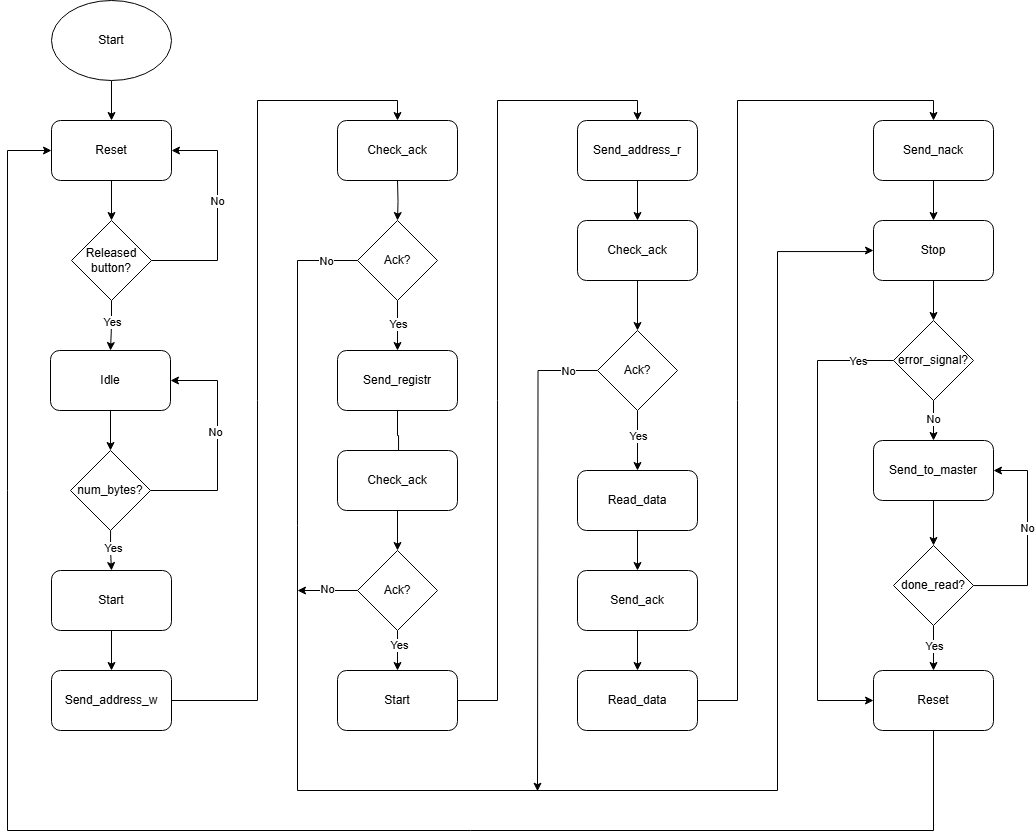

The diagram above was exported from draw.io. Its source (the exported page's mxGraphModel, read from the mxfile embedded in the PNG):
<mxGraphModel dx="1088" dy="600" grid="1" gridSize="10" guides="1" tooltips="1" connect="1" arrows="1" fold="1" page="1" pageScale="1" pageWidth="827" pageHeight="1169" math="0" shadow="0">
  <root>
    <mxCell id="0" />
    <mxCell id="1" parent="0" />
    <mxCell id="ab_Wiy-xSJOjES8e91Wg-8" style="edgeStyle=orthogonalEdgeStyle;rounded=0;orthogonalLoop=1;jettySize=auto;html=1;entryX=0.5;entryY=0;entryDx=0;entryDy=0;" edge="1" parent="1" source="ab_Wiy-xSJOjES8e91Wg-3" target="ab_Wiy-xSJOjES8e91Wg-7">
      <mxGeometry relative="1" as="geometry" />
    </mxCell>
    <mxCell id="ab_Wiy-xSJOjES8e91Wg-3" value="Reset" style="rounded=1;whiteSpace=wrap;html=1;" vertex="1" parent="1">
      <mxGeometry x="354" y="160" width="120" height="60" as="geometry" />
    </mxCell>
    <mxCell id="ab_Wiy-xSJOjES8e91Wg-6" style="edgeStyle=orthogonalEdgeStyle;rounded=0;orthogonalLoop=1;jettySize=auto;html=1;entryX=0.5;entryY=0;entryDx=0;entryDy=0;" edge="1" parent="1" source="ab_Wiy-xSJOjES8e91Wg-5" target="ab_Wiy-xSJOjES8e91Wg-3">
      <mxGeometry relative="1" as="geometry" />
    </mxCell>
    <mxCell id="ab_Wiy-xSJOjES8e91Wg-5" value="Start" style="ellipse;whiteSpace=wrap;html=1;" vertex="1" parent="1">
      <mxGeometry x="354" y="40" width="120" height="80" as="geometry" />
    </mxCell>
    <mxCell id="ab_Wiy-xSJOjES8e91Wg-9" style="edgeStyle=orthogonalEdgeStyle;rounded=0;orthogonalLoop=1;jettySize=auto;html=1;entryX=1;entryY=0.5;entryDx=0;entryDy=0;" edge="1" parent="1" source="ab_Wiy-xSJOjES8e91Wg-7" target="ab_Wiy-xSJOjES8e91Wg-3">
      <mxGeometry relative="1" as="geometry">
        <mxPoint x="550" y="190" as="targetPoint" />
        <Array as="points">
          <mxPoint x="520" y="300" />
          <mxPoint x="520" y="190" />
        </Array>
      </mxGeometry>
    </mxCell>
    <mxCell id="ab_Wiy-xSJOjES8e91Wg-10" value="No" style="edgeLabel;html=1;align=center;verticalAlign=middle;resizable=0;points=[];" vertex="1" connectable="0" parent="ab_Wiy-xSJOjES8e91Wg-9">
      <mxGeometry x="0.1856" y="1" relative="1" as="geometry">
        <mxPoint y="6" as="offset" />
      </mxGeometry>
    </mxCell>
    <mxCell id="ab_Wiy-xSJOjES8e91Wg-12" style="edgeStyle=orthogonalEdgeStyle;rounded=0;orthogonalLoop=1;jettySize=auto;html=1;entryX=0.5;entryY=0;entryDx=0;entryDy=0;" edge="1" parent="1" source="ab_Wiy-xSJOjES8e91Wg-7" target="ab_Wiy-xSJOjES8e91Wg-11">
      <mxGeometry relative="1" as="geometry" />
    </mxCell>
    <mxCell id="ab_Wiy-xSJOjES8e91Wg-13" value="Yes" style="edgeLabel;html=1;align=center;verticalAlign=middle;resizable=0;points=[];" vertex="1" connectable="0" parent="ab_Wiy-xSJOjES8e91Wg-12">
      <mxGeometry x="-0.18" y="2" relative="1" as="geometry">
        <mxPoint x="-2" as="offset" />
      </mxGeometry>
    </mxCell>
    <mxCell id="ab_Wiy-xSJOjES8e91Wg-7" value="Released button?" style="rhombus;whiteSpace=wrap;html=1;" vertex="1" parent="1">
      <mxGeometry x="374" y="260" width="80" height="80" as="geometry" />
    </mxCell>
    <mxCell id="ab_Wiy-xSJOjES8e91Wg-15" style="edgeStyle=orthogonalEdgeStyle;rounded=0;orthogonalLoop=1;jettySize=auto;html=1;entryX=0.5;entryY=0;entryDx=0;entryDy=0;" edge="1" parent="1" source="ab_Wiy-xSJOjES8e91Wg-11" target="ab_Wiy-xSJOjES8e91Wg-14">
      <mxGeometry relative="1" as="geometry" />
    </mxCell>
    <mxCell id="ab_Wiy-xSJOjES8e91Wg-11" value="Idle" style="rounded=1;whiteSpace=wrap;html=1;" vertex="1" parent="1">
      <mxGeometry x="353" y="390" width="120" height="60" as="geometry" />
    </mxCell>
    <mxCell id="ab_Wiy-xSJOjES8e91Wg-16" style="edgeStyle=orthogonalEdgeStyle;rounded=0;orthogonalLoop=1;jettySize=auto;html=1;entryX=1;entryY=0.5;entryDx=0;entryDy=0;" edge="1" parent="1" source="ab_Wiy-xSJOjES8e91Wg-14" target="ab_Wiy-xSJOjES8e91Wg-11">
      <mxGeometry relative="1" as="geometry">
        <mxPoint x="520" y="420" as="targetPoint" />
        <Array as="points">
          <mxPoint x="520" y="530" />
          <mxPoint x="520" y="420" />
        </Array>
      </mxGeometry>
    </mxCell>
    <mxCell id="ab_Wiy-xSJOjES8e91Wg-17" value="No" style="edgeLabel;html=1;align=center;verticalAlign=middle;resizable=0;points=[];" vertex="1" connectable="0" parent="ab_Wiy-xSJOjES8e91Wg-16">
      <mxGeometry x="0.1171" y="3" relative="1" as="geometry">
        <mxPoint as="offset" />
      </mxGeometry>
    </mxCell>
    <mxCell id="ab_Wiy-xSJOjES8e91Wg-19" style="edgeStyle=orthogonalEdgeStyle;rounded=0;orthogonalLoop=1;jettySize=auto;html=1;entryX=0.5;entryY=0;entryDx=0;entryDy=0;" edge="1" parent="1" source="ab_Wiy-xSJOjES8e91Wg-14" target="ab_Wiy-xSJOjES8e91Wg-18">
      <mxGeometry relative="1" as="geometry" />
    </mxCell>
    <mxCell id="ab_Wiy-xSJOjES8e91Wg-20" value="Yes" style="edgeLabel;html=1;align=center;verticalAlign=middle;resizable=0;points=[];" vertex="1" connectable="0" parent="ab_Wiy-xSJOjES8e91Wg-19">
      <mxGeometry x="-0.1027" y="2" relative="1" as="geometry">
        <mxPoint as="offset" />
      </mxGeometry>
    </mxCell>
    <mxCell id="ab_Wiy-xSJOjES8e91Wg-14" value="num_bytes?" style="rhombus;whiteSpace=wrap;html=1;" vertex="1" parent="1">
      <mxGeometry x="373" y="490" width="80" height="80" as="geometry" />
    </mxCell>
    <mxCell id="ab_Wiy-xSJOjES8e91Wg-22" style="edgeStyle=orthogonalEdgeStyle;rounded=0;orthogonalLoop=1;jettySize=auto;html=1;entryX=0.5;entryY=0;entryDx=0;entryDy=0;" edge="1" parent="1" source="ab_Wiy-xSJOjES8e91Wg-18" target="ab_Wiy-xSJOjES8e91Wg-21">
      <mxGeometry relative="1" as="geometry" />
    </mxCell>
    <mxCell id="ab_Wiy-xSJOjES8e91Wg-18" value="Start" style="rounded=1;whiteSpace=wrap;html=1;" vertex="1" parent="1">
      <mxGeometry x="354" y="610" width="120" height="60" as="geometry" />
    </mxCell>
    <mxCell id="ab_Wiy-xSJOjES8e91Wg-24" style="edgeStyle=orthogonalEdgeStyle;rounded=0;orthogonalLoop=1;jettySize=auto;html=1;entryX=0.5;entryY=0;entryDx=0;entryDy=0;" edge="1" parent="1" source="ab_Wiy-xSJOjES8e91Wg-21" target="ab_Wiy-xSJOjES8e91Wg-23">
      <mxGeometry relative="1" as="geometry">
        <Array as="points">
          <mxPoint x="560" y="740" />
          <mxPoint x="560" y="140" />
          <mxPoint x="700" y="140" />
        </Array>
      </mxGeometry>
    </mxCell>
    <mxCell id="ab_Wiy-xSJOjES8e91Wg-21" value="Send_address_w" style="rounded=1;whiteSpace=wrap;html=1;" vertex="1" parent="1">
      <mxGeometry x="354" y="710" width="120" height="60" as="geometry" />
    </mxCell>
    <mxCell id="ab_Wiy-xSJOjES8e91Wg-26" style="edgeStyle=orthogonalEdgeStyle;rounded=0;orthogonalLoop=1;jettySize=auto;html=1;entryX=0.5;entryY=0;entryDx=0;entryDy=0;" edge="1" parent="1" target="ab_Wiy-xSJOjES8e91Wg-25">
      <mxGeometry relative="1" as="geometry">
        <mxPoint x="700" y="220" as="sourcePoint" />
      </mxGeometry>
    </mxCell>
    <mxCell id="ab_Wiy-xSJOjES8e91Wg-23" value="Check_ack" style="rounded=1;whiteSpace=wrap;html=1;" vertex="1" parent="1">
      <mxGeometry x="640" y="160" width="120" height="60" as="geometry" />
    </mxCell>
    <mxCell id="ab_Wiy-xSJOjES8e91Wg-31" style="edgeStyle=orthogonalEdgeStyle;rounded=0;orthogonalLoop=1;jettySize=auto;html=1;entryX=0.5;entryY=0;entryDx=0;entryDy=0;" edge="1" parent="1" source="ab_Wiy-xSJOjES8e91Wg-25" target="ab_Wiy-xSJOjES8e91Wg-29">
      <mxGeometry relative="1" as="geometry" />
    </mxCell>
    <mxCell id="ab_Wiy-xSJOjES8e91Wg-32" value="Yes" style="edgeLabel;html=1;align=center;verticalAlign=middle;resizable=0;points=[];" vertex="1" connectable="0" parent="ab_Wiy-xSJOjES8e91Wg-31">
      <mxGeometry x="-0.0909" relative="1" as="geometry">
        <mxPoint as="offset" />
      </mxGeometry>
    </mxCell>
    <mxCell id="ab_Wiy-xSJOjES8e91Wg-78" style="edgeStyle=orthogonalEdgeStyle;rounded=0;orthogonalLoop=1;jettySize=auto;html=1;" edge="1" parent="1" source="ab_Wiy-xSJOjES8e91Wg-25" target="ab_Wiy-xSJOjES8e91Wg-69">
      <mxGeometry relative="1" as="geometry">
        <mxPoint x="1170" y="290" as="targetPoint" />
        <Array as="points">
          <mxPoint x="600" y="300" />
          <mxPoint x="600" y="830" />
          <mxPoint x="1080" y="830" />
          <mxPoint x="1080" y="291" />
          <mxPoint x="1170" y="291" />
          <mxPoint x="1170" y="290" />
        </Array>
      </mxGeometry>
    </mxCell>
    <mxCell id="ab_Wiy-xSJOjES8e91Wg-79" value="No" style="edgeLabel;html=1;align=center;verticalAlign=middle;resizable=0;points=[];" vertex="1" connectable="0" parent="ab_Wiy-xSJOjES8e91Wg-78">
      <mxGeometry x="-0.9632" relative="1" as="geometry">
        <mxPoint as="offset" />
      </mxGeometry>
    </mxCell>
    <mxCell id="ab_Wiy-xSJOjES8e91Wg-25" value="Ack?" style="rhombus;whiteSpace=wrap;html=1;" vertex="1" parent="1">
      <mxGeometry x="660" y="260" width="80" height="80" as="geometry" />
    </mxCell>
    <mxCell id="ab_Wiy-xSJOjES8e91Wg-34" style="edgeStyle=orthogonalEdgeStyle;rounded=0;orthogonalLoop=1;jettySize=auto;html=1;exitX=0.5;exitY=1;exitDx=0;exitDy=0;" edge="1" parent="1" source="ab_Wiy-xSJOjES8e91Wg-29">
      <mxGeometry relative="1" as="geometry">
        <mxPoint x="699.9999999999998" y="500.0000000000001" as="targetPoint" />
        <Array as="points">
          <mxPoint x="700" y="475" />
          <mxPoint x="701" y="475" />
          <mxPoint x="701" y="500" />
        </Array>
      </mxGeometry>
    </mxCell>
    <mxCell id="ab_Wiy-xSJOjES8e91Wg-29" value="Send_registr" style="rounded=1;whiteSpace=wrap;html=1;" vertex="1" parent="1">
      <mxGeometry x="640" y="390" width="120" height="60" as="geometry" />
    </mxCell>
    <mxCell id="ab_Wiy-xSJOjES8e91Wg-37" style="edgeStyle=orthogonalEdgeStyle;rounded=0;orthogonalLoop=1;jettySize=auto;html=1;exitX=0.5;exitY=1;exitDx=0;exitDy=0;entryX=0.5;entryY=0;entryDx=0;entryDy=0;" edge="1" parent="1" source="ab_Wiy-xSJOjES8e91Wg-33" target="ab_Wiy-xSJOjES8e91Wg-36">
      <mxGeometry relative="1" as="geometry" />
    </mxCell>
    <mxCell id="ab_Wiy-xSJOjES8e91Wg-46" value="Yes" style="edgeLabel;html=1;align=center;verticalAlign=middle;resizable=0;points=[];" vertex="1" connectable="0" parent="ab_Wiy-xSJOjES8e91Wg-37">
      <mxGeometry x="-0.2455" y="1" relative="1" as="geometry">
        <mxPoint as="offset" />
      </mxGeometry>
    </mxCell>
    <mxCell id="ab_Wiy-xSJOjES8e91Wg-80" style="edgeStyle=orthogonalEdgeStyle;rounded=0;orthogonalLoop=1;jettySize=auto;html=1;" edge="1" parent="1" source="ab_Wiy-xSJOjES8e91Wg-33">
      <mxGeometry relative="1" as="geometry">
        <mxPoint x="600" y="630" as="targetPoint" />
      </mxGeometry>
    </mxCell>
    <mxCell id="ab_Wiy-xSJOjES8e91Wg-81" value="No" style="edgeLabel;html=1;align=center;verticalAlign=middle;resizable=0;points=[];" vertex="1" connectable="0" parent="ab_Wiy-xSJOjES8e91Wg-80">
      <mxGeometry x="-0.0271" y="-2" relative="1" as="geometry">
        <mxPoint x="1" y="-2" as="offset" />
      </mxGeometry>
    </mxCell>
    <mxCell id="ab_Wiy-xSJOjES8e91Wg-33" value="Ack?" style="rhombus;whiteSpace=wrap;html=1;" vertex="1" parent="1">
      <mxGeometry x="660" y="590" width="80" height="80" as="geometry" />
    </mxCell>
    <mxCell id="ab_Wiy-xSJOjES8e91Wg-39" style="edgeStyle=orthogonalEdgeStyle;rounded=0;orthogonalLoop=1;jettySize=auto;html=1;entryX=0.5;entryY=0;entryDx=0;entryDy=0;" edge="1" parent="1" source="ab_Wiy-xSJOjES8e91Wg-36" target="ab_Wiy-xSJOjES8e91Wg-38">
      <mxGeometry relative="1" as="geometry">
        <Array as="points">
          <mxPoint x="800" y="740" />
          <mxPoint x="800" y="140" />
          <mxPoint x="940" y="140" />
        </Array>
      </mxGeometry>
    </mxCell>
    <mxCell id="ab_Wiy-xSJOjES8e91Wg-36" value="Start" style="rounded=1;whiteSpace=wrap;html=1;" vertex="1" parent="1">
      <mxGeometry x="640" y="710" width="120" height="60" as="geometry" />
    </mxCell>
    <mxCell id="ab_Wiy-xSJOjES8e91Wg-57" style="edgeStyle=orthogonalEdgeStyle;rounded=0;orthogonalLoop=1;jettySize=auto;html=1;exitX=0.5;exitY=1;exitDx=0;exitDy=0;entryX=0.5;entryY=0;entryDx=0;entryDy=0;" edge="1" parent="1" source="ab_Wiy-xSJOjES8e91Wg-38" target="ab_Wiy-xSJOjES8e91Wg-55">
      <mxGeometry relative="1" as="geometry" />
    </mxCell>
    <mxCell id="ab_Wiy-xSJOjES8e91Wg-38" value="Send_address_r" style="rounded=1;whiteSpace=wrap;html=1;" vertex="1" parent="1">
      <mxGeometry x="880" y="160" width="120" height="60" as="geometry" />
    </mxCell>
    <mxCell id="ab_Wiy-xSJOjES8e91Wg-44" style="edgeStyle=orthogonalEdgeStyle;rounded=0;orthogonalLoop=1;jettySize=auto;html=1;entryX=0.5;entryY=0;entryDx=0;entryDy=0;" edge="1" parent="1" source="ab_Wiy-xSJOjES8e91Wg-43" target="ab_Wiy-xSJOjES8e91Wg-33">
      <mxGeometry relative="1" as="geometry" />
    </mxCell>
    <mxCell id="ab_Wiy-xSJOjES8e91Wg-43" value="Check_ack" style="rounded=1;whiteSpace=wrap;html=1;" vertex="1" parent="1">
      <mxGeometry x="640" y="490" width="120" height="60" as="geometry" />
    </mxCell>
    <mxCell id="ab_Wiy-xSJOjES8e91Wg-60" style="edgeStyle=orthogonalEdgeStyle;rounded=0;orthogonalLoop=1;jettySize=auto;html=1;entryX=0.5;entryY=0;entryDx=0;entryDy=0;" edge="1" parent="1" source="ab_Wiy-xSJOjES8e91Wg-53" target="ab_Wiy-xSJOjES8e91Wg-59">
      <mxGeometry relative="1" as="geometry" />
    </mxCell>
    <mxCell id="ab_Wiy-xSJOjES8e91Wg-65" value="Yes" style="edgeLabel;html=1;align=center;verticalAlign=middle;resizable=0;points=[];" vertex="1" connectable="0" parent="ab_Wiy-xSJOjES8e91Wg-60">
      <mxGeometry x="0.0722" y="2" relative="1" as="geometry">
        <mxPoint x="-2" y="-7" as="offset" />
      </mxGeometry>
    </mxCell>
    <mxCell id="ab_Wiy-xSJOjES8e91Wg-82" style="edgeStyle=orthogonalEdgeStyle;rounded=0;orthogonalLoop=1;jettySize=auto;html=1;" edge="1" parent="1" source="ab_Wiy-xSJOjES8e91Wg-53">
      <mxGeometry relative="1" as="geometry">
        <mxPoint x="840" y="830.7272616299716" as="targetPoint" />
      </mxGeometry>
    </mxCell>
    <mxCell id="ab_Wiy-xSJOjES8e91Wg-83" value="No" style="edgeLabel;html=1;align=center;verticalAlign=middle;resizable=0;points=[];" vertex="1" connectable="0" parent="ab_Wiy-xSJOjES8e91Wg-82">
      <mxGeometry x="-0.8773" relative="1" as="geometry">
        <mxPoint as="offset" />
      </mxGeometry>
    </mxCell>
    <mxCell id="ab_Wiy-xSJOjES8e91Wg-53" value="Ack?" style="rhombus;whiteSpace=wrap;html=1;" vertex="1" parent="1">
      <mxGeometry x="900" y="370" width="80" height="80" as="geometry" />
    </mxCell>
    <mxCell id="ab_Wiy-xSJOjES8e91Wg-54" style="edgeStyle=orthogonalEdgeStyle;rounded=0;orthogonalLoop=1;jettySize=auto;html=1;entryX=0.5;entryY=0;entryDx=0;entryDy=0;" edge="1" parent="1" source="ab_Wiy-xSJOjES8e91Wg-55" target="ab_Wiy-xSJOjES8e91Wg-53">
      <mxGeometry relative="1" as="geometry" />
    </mxCell>
    <mxCell id="ab_Wiy-xSJOjES8e91Wg-55" value="Check_ack" style="rounded=1;whiteSpace=wrap;html=1;" vertex="1" parent="1">
      <mxGeometry x="880" y="260" width="120" height="60" as="geometry" />
    </mxCell>
    <mxCell id="ab_Wiy-xSJOjES8e91Wg-66" style="edgeStyle=orthogonalEdgeStyle;rounded=0;orthogonalLoop=1;jettySize=auto;html=1;entryX=0.5;entryY=0;entryDx=0;entryDy=0;" edge="1" parent="1" source="ab_Wiy-xSJOjES8e91Wg-59" target="ab_Wiy-xSJOjES8e91Wg-61">
      <mxGeometry relative="1" as="geometry" />
    </mxCell>
    <mxCell id="ab_Wiy-xSJOjES8e91Wg-59" value="Read_data" style="rounded=1;whiteSpace=wrap;html=1;" vertex="1" parent="1">
      <mxGeometry x="880" y="510" width="120" height="60" as="geometry" />
    </mxCell>
    <mxCell id="ab_Wiy-xSJOjES8e91Wg-64" style="edgeStyle=orthogonalEdgeStyle;rounded=0;orthogonalLoop=1;jettySize=auto;html=1;entryX=0.5;entryY=0;entryDx=0;entryDy=0;" edge="1" parent="1" source="ab_Wiy-xSJOjES8e91Wg-61" target="ab_Wiy-xSJOjES8e91Wg-63">
      <mxGeometry relative="1" as="geometry" />
    </mxCell>
    <mxCell id="ab_Wiy-xSJOjES8e91Wg-61" value="Send_ack" style="rounded=1;whiteSpace=wrap;html=1;" vertex="1" parent="1">
      <mxGeometry x="880" y="610" width="120" height="60" as="geometry" />
    </mxCell>
    <mxCell id="ab_Wiy-xSJOjES8e91Wg-68" style="edgeStyle=orthogonalEdgeStyle;rounded=0;orthogonalLoop=1;jettySize=auto;html=1;entryX=0.5;entryY=0;entryDx=0;entryDy=0;" edge="1" parent="1" source="ab_Wiy-xSJOjES8e91Wg-63" target="ab_Wiy-xSJOjES8e91Wg-67">
      <mxGeometry relative="1" as="geometry">
        <Array as="points">
          <mxPoint x="1040" y="740" />
          <mxPoint x="1040" y="140" />
          <mxPoint x="1236" y="140" />
        </Array>
      </mxGeometry>
    </mxCell>
    <mxCell id="ab_Wiy-xSJOjES8e91Wg-63" value="Read_data" style="rounded=1;whiteSpace=wrap;html=1;" vertex="1" parent="1">
      <mxGeometry x="880" y="710" width="120" height="60" as="geometry" />
    </mxCell>
    <mxCell id="ab_Wiy-xSJOjES8e91Wg-70" style="edgeStyle=orthogonalEdgeStyle;rounded=0;orthogonalLoop=1;jettySize=auto;html=1;entryX=0.5;entryY=0;entryDx=0;entryDy=0;" edge="1" parent="1" source="ab_Wiy-xSJOjES8e91Wg-67" target="ab_Wiy-xSJOjES8e91Wg-69">
      <mxGeometry relative="1" as="geometry" />
    </mxCell>
    <mxCell id="ab_Wiy-xSJOjES8e91Wg-67" value="Send_nack" style="rounded=1;whiteSpace=wrap;html=1;" vertex="1" parent="1">
      <mxGeometry x="1176" y="160" width="120" height="60" as="geometry" />
    </mxCell>
    <mxCell id="ab_Wiy-xSJOjES8e91Wg-72" style="edgeStyle=orthogonalEdgeStyle;rounded=0;orthogonalLoop=1;jettySize=auto;html=1;entryX=0.5;entryY=0;entryDx=0;entryDy=0;" edge="1" parent="1" source="ab_Wiy-xSJOjES8e91Wg-69" target="ab_Wiy-xSJOjES8e91Wg-71">
      <mxGeometry relative="1" as="geometry" />
    </mxCell>
    <mxCell id="ab_Wiy-xSJOjES8e91Wg-69" value="Stop" style="rounded=1;whiteSpace=wrap;html=1;" vertex="1" parent="1">
      <mxGeometry x="1176" y="260" width="120" height="60" as="geometry" />
    </mxCell>
    <mxCell id="ab_Wiy-xSJOjES8e91Wg-74" style="edgeStyle=orthogonalEdgeStyle;rounded=0;orthogonalLoop=1;jettySize=auto;html=1;exitX=0.5;exitY=1;exitDx=0;exitDy=0;entryX=0.5;entryY=0;entryDx=0;entryDy=0;" edge="1" parent="1" source="ab_Wiy-xSJOjES8e91Wg-71" target="ab_Wiy-xSJOjES8e91Wg-73">
      <mxGeometry relative="1" as="geometry" />
    </mxCell>
    <mxCell id="ab_Wiy-xSJOjES8e91Wg-75" value="No" style="edgeLabel;html=1;align=center;verticalAlign=middle;resizable=0;points=[];" vertex="1" connectable="0" parent="ab_Wiy-xSJOjES8e91Wg-74">
      <mxGeometry x="-0.0364" y="-1" relative="1" as="geometry">
        <mxPoint as="offset" />
      </mxGeometry>
    </mxCell>
    <mxCell id="ab_Wiy-xSJOjES8e91Wg-90" style="edgeStyle=orthogonalEdgeStyle;rounded=0;orthogonalLoop=1;jettySize=auto;html=1;entryX=0;entryY=0.5;entryDx=0;entryDy=0;" edge="1" parent="1" source="ab_Wiy-xSJOjES8e91Wg-71" target="ab_Wiy-xSJOjES8e91Wg-84">
      <mxGeometry relative="1" as="geometry">
        <mxPoint x="1170" y="740" as="targetPoint" />
        <Array as="points">
          <mxPoint x="1120" y="400" />
          <mxPoint x="1120" y="740" />
        </Array>
      </mxGeometry>
    </mxCell>
    <mxCell id="ab_Wiy-xSJOjES8e91Wg-91" value="Yes" style="edgeLabel;html=1;align=center;verticalAlign=middle;resizable=0;points=[];" vertex="1" connectable="0" parent="ab_Wiy-xSJOjES8e91Wg-90">
      <mxGeometry x="-0.8492" relative="1" as="geometry">
        <mxPoint as="offset" />
      </mxGeometry>
    </mxCell>
    <mxCell id="ab_Wiy-xSJOjES8e91Wg-71" value="error_signal?" style="rhombus;whiteSpace=wrap;html=1;" vertex="1" parent="1">
      <mxGeometry x="1196" y="360" width="80" height="80" as="geometry" />
    </mxCell>
    <mxCell id="ab_Wiy-xSJOjES8e91Wg-77" style="edgeStyle=orthogonalEdgeStyle;rounded=0;orthogonalLoop=1;jettySize=auto;html=1;entryX=0.5;entryY=0;entryDx=0;entryDy=0;" edge="1" parent="1" source="ab_Wiy-xSJOjES8e91Wg-73" target="ab_Wiy-xSJOjES8e91Wg-76">
      <mxGeometry relative="1" as="geometry" />
    </mxCell>
    <mxCell id="ab_Wiy-xSJOjES8e91Wg-73" value="Send_to_master" style="rounded=1;whiteSpace=wrap;html=1;" vertex="1" parent="1">
      <mxGeometry x="1176" y="480" width="120" height="60" as="geometry" />
    </mxCell>
    <mxCell id="ab_Wiy-xSJOjES8e91Wg-85" style="edgeStyle=orthogonalEdgeStyle;rounded=0;orthogonalLoop=1;jettySize=auto;html=1;entryX=0.5;entryY=0;entryDx=0;entryDy=0;" edge="1" parent="1" source="ab_Wiy-xSJOjES8e91Wg-76" target="ab_Wiy-xSJOjES8e91Wg-84">
      <mxGeometry relative="1" as="geometry" />
    </mxCell>
    <mxCell id="ab_Wiy-xSJOjES8e91Wg-87" value="Yes" style="edgeLabel;html=1;align=center;verticalAlign=middle;resizable=0;points=[];" vertex="1" connectable="0" parent="ab_Wiy-xSJOjES8e91Wg-85">
      <mxGeometry x="-0.1324" relative="1" as="geometry">
        <mxPoint as="offset" />
      </mxGeometry>
    </mxCell>
    <mxCell id="ab_Wiy-xSJOjES8e91Wg-92" style="edgeStyle=orthogonalEdgeStyle;rounded=0;orthogonalLoop=1;jettySize=auto;html=1;entryX=1;entryY=0.5;entryDx=0;entryDy=0;" edge="1" parent="1" source="ab_Wiy-xSJOjES8e91Wg-76" target="ab_Wiy-xSJOjES8e91Wg-73">
      <mxGeometry relative="1" as="geometry">
        <mxPoint x="1340" y="625" as="targetPoint" />
        <Array as="points">
          <mxPoint x="1330" y="625" />
          <mxPoint x="1330" y="510" />
        </Array>
      </mxGeometry>
    </mxCell>
    <mxCell id="ab_Wiy-xSJOjES8e91Wg-93" value="No" style="edgeLabel;html=1;align=center;verticalAlign=middle;resizable=0;points=[];" vertex="1" connectable="0" parent="ab_Wiy-xSJOjES8e91Wg-92">
      <mxGeometry x="0.0941" y="1" relative="1" as="geometry">
        <mxPoint as="offset" />
      </mxGeometry>
    </mxCell>
    <mxCell id="ab_Wiy-xSJOjES8e91Wg-76" value="done&lt;span style=&quot;background-color: transparent; color: light-dark(rgb(0, 0, 0), rgb(255, 255, 255));&quot;&gt;_read?&lt;/span&gt;" style="rhombus;whiteSpace=wrap;html=1;" vertex="1" parent="1">
      <mxGeometry x="1196" y="585" width="80" height="80" as="geometry" />
    </mxCell>
    <mxCell id="ab_Wiy-xSJOjES8e91Wg-89" style="edgeStyle=orthogonalEdgeStyle;rounded=0;orthogonalLoop=1;jettySize=auto;html=1;" edge="1" parent="1" source="ab_Wiy-xSJOjES8e91Wg-84" target="ab_Wiy-xSJOjES8e91Wg-3">
      <mxGeometry relative="1" as="geometry">
        <mxPoint x="350" y="190" as="targetPoint" />
        <Array as="points">
          <mxPoint x="1236" y="870" />
          <mxPoint x="310" y="870" />
          <mxPoint x="310" y="190" />
        </Array>
      </mxGeometry>
    </mxCell>
    <mxCell id="ab_Wiy-xSJOjES8e91Wg-84" value="Reset" style="rounded=1;whiteSpace=wrap;html=1;" vertex="1" parent="1">
      <mxGeometry x="1176" y="710" width="120" height="60" as="geometry" />
    </mxCell>
  </root>
</mxGraphModel>